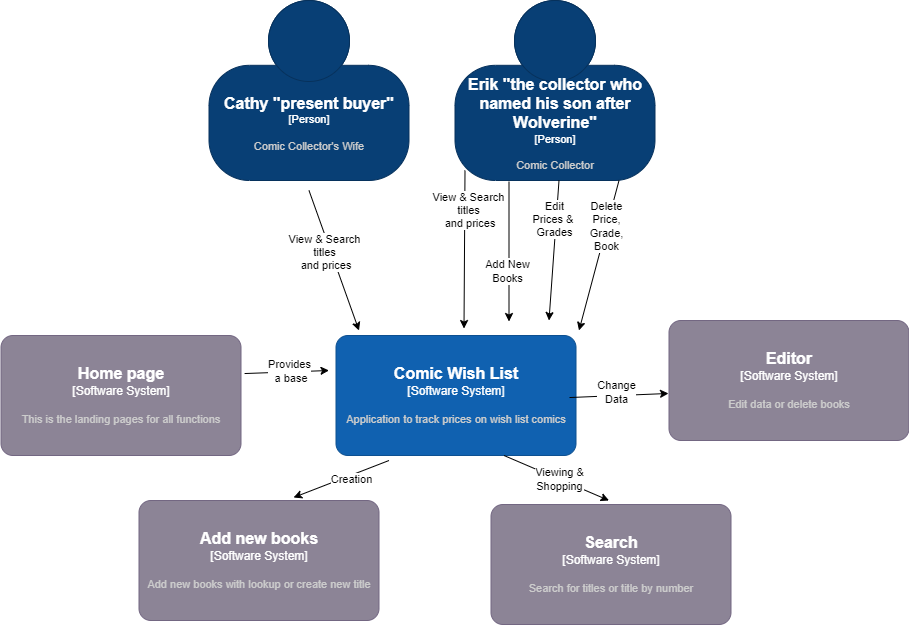

The diagram above was exported from draw.io. Its source (the exported page's mxGraphModel, read from the mxfile embedded in the PNG):
<mxGraphModel dx="2268.5" dy="1043" grid="1" gridSize="10" guides="1" tooltips="1" connect="1" arrows="1" fold="1" page="1" pageScale="0.75" pageWidth="850" pageHeight="1100" math="0" shadow="0">
  <root>
    <mxCell id="0" />
    <mxCell id="1" parent="0" />
    <object placeholders="1" c4Name="Erik &quot;the collector who named his son after Wolverine&quot;" c4Type="Person" c4Description="Comic Collector" label="&lt;font style=&quot;font-size: 16px&quot;&gt;&lt;b&gt;%c4Name%&lt;/b&gt;&lt;/font&gt;&lt;div&gt;[%c4Type%]&lt;/div&gt;&lt;br&gt;&lt;div&gt;&lt;font style=&quot;font-size: 11px&quot;&gt;&lt;font color=&quot;#cccccc&quot;&gt;%c4Description%&lt;/font&gt;&lt;/div&gt;" id="4lR8xqL_QnW4RMrBaXUa-1">
      <mxCell style="html=1;fontSize=11;dashed=0;whiteSpace=wrap;fillColor=#083F75;strokeColor=#06315C;fontColor=#ffffff;shape=mxgraph.c4.person2;align=center;metaEdit=1;points=[[0.5,0,0],[1,0.5,0],[1,0.75,0],[0.75,1,0],[0.5,1,0],[0.25,1,0],[0,0.75,0],[0,0.5,0]];resizable=0;" parent="1" vertex="1">
        <mxGeometry x="-6" y="50" width="200" height="180" as="geometry" />
      </mxCell>
    </object>
    <object placeholders="1" c4Name="Comic Wish List" c4Type="Software System" c4Description="Application to track prices on wish list comics" label="&lt;font style=&quot;font-size: 16px&quot;&gt;&lt;b&gt;%c4Name%&lt;/b&gt;&lt;/font&gt;&lt;div&gt;[%c4Type%]&lt;/div&gt;&lt;br&gt;&lt;div&gt;&lt;font style=&quot;font-size: 11px&quot;&gt;&lt;font color=&quot;#cccccc&quot;&gt;%c4Description%&lt;/font&gt;&lt;/div&gt;" id="4lR8xqL_QnW4RMrBaXUa-8">
      <mxCell style="rounded=1;whiteSpace=wrap;html=1;labelBackgroundColor=none;fillColor=#1061B0;fontColor=#ffffff;align=center;arcSize=10;strokeColor=#0D5091;metaEdit=1;resizable=0;points=[[0.25,0,0],[0.5,0,0],[0.75,0,0],[1,0.25,0],[1,0.5,0],[1,0.75,0],[0.75,1,0],[0.5,1,0],[0.25,1,0],[0,0.75,0],[0,0.5,0],[0,0.25,0]];" parent="1" vertex="1">
        <mxGeometry x="-125" y="385" width="240" height="120" as="geometry" />
      </mxCell>
    </object>
    <object placeholders="1" c4Name="Cathy &quot;present buyer&quot;" c4Type="Person" c4Description="Comic Collector's Wife" label="&lt;font style=&quot;font-size: 16px&quot;&gt;&lt;b&gt;%c4Name%&lt;/b&gt;&lt;/font&gt;&lt;div&gt;[%c4Type%]&lt;/div&gt;&lt;br&gt;&lt;div&gt;&lt;font style=&quot;font-size: 11px&quot;&gt;&lt;font color=&quot;#cccccc&quot;&gt;%c4Description%&lt;/font&gt;&lt;/div&gt;" id="xW0ciX3K_bdWLtZVtlvk-1">
      <mxCell style="html=1;fontSize=11;dashed=0;whiteSpace=wrap;fillColor=#083F75;strokeColor=#06315C;fontColor=#ffffff;shape=mxgraph.c4.person2;align=center;metaEdit=1;points=[[0.5,0,0],[1,0.5,0],[1,0.75,0],[0.75,1,0],[0.5,1,0],[0.25,1,0],[0,0.75,0],[0,0.5,0]];resizable=0;" parent="1" vertex="1">
        <mxGeometry x="-252" y="50" width="200" height="180" as="geometry" />
      </mxCell>
    </object>
    <mxCell id="xW0ciX3K_bdWLtZVtlvk-4" value="" style="endArrow=classic;html=1;rounded=0;" parent="1" edge="1">
      <mxGeometry width="50" height="50" relative="1" as="geometry">
        <mxPoint x="-152" y="240" as="sourcePoint" />
        <mxPoint x="-102" y="380" as="targetPoint" />
      </mxGeometry>
    </mxCell>
    <mxCell id="xW0ciX3K_bdWLtZVtlvk-8" value="View &amp;amp; Search&lt;div&gt;titles&lt;div&gt;&amp;nbsp;and prices&lt;/div&gt;&lt;/div&gt;" style="edgeLabel;html=1;align=center;verticalAlign=middle;resizable=0;points=[];" parent="xW0ciX3K_bdWLtZVtlvk-4" vertex="1" connectable="0">
      <mxGeometry x="-0.1571" y="-7" relative="1" as="geometry">
        <mxPoint as="offset" />
      </mxGeometry>
    </mxCell>
    <mxCell id="xW0ciX3K_bdWLtZVtlvk-5" value="" style="endArrow=classic;html=1;rounded=0;" parent="1" edge="1">
      <mxGeometry width="50" height="50" relative="1" as="geometry">
        <mxPoint x="98" y="230" as="sourcePoint" />
        <mxPoint x="88" y="370" as="targetPoint" />
      </mxGeometry>
    </mxCell>
    <mxCell id="xW0ciX3K_bdWLtZVtlvk-10" value="Edit&lt;div&gt;Prices &amp;amp;&amp;nbsp;&lt;/div&gt;&lt;div&gt;Grades&lt;/div&gt;" style="edgeLabel;html=1;align=center;verticalAlign=middle;resizable=0;points=[];" parent="xW0ciX3K_bdWLtZVtlvk-5" vertex="1" connectable="0">
      <mxGeometry x="-0.4429" y="-2" relative="1" as="geometry">
        <mxPoint as="offset" />
      </mxGeometry>
    </mxCell>
    <mxCell id="xW0ciX3K_bdWLtZVtlvk-6" value="" style="endArrow=classic;html=1;rounded=0;" parent="1" edge="1">
      <mxGeometry width="50" height="50" relative="1" as="geometry">
        <mxPoint x="48" y="231" as="sourcePoint" />
        <mxPoint x="48" y="371" as="targetPoint" />
      </mxGeometry>
    </mxCell>
    <mxCell id="xW0ciX3K_bdWLtZVtlvk-9" value="Add New&lt;div&gt;Books&lt;/div&gt;" style="edgeLabel;html=1;align=center;verticalAlign=middle;resizable=0;points=[];" parent="xW0ciX3K_bdWLtZVtlvk-6" vertex="1" connectable="0">
      <mxGeometry x="-0.3429" y="-2" relative="1" as="geometry">
        <mxPoint y="43" as="offset" />
      </mxGeometry>
    </mxCell>
    <mxCell id="xW0ciX3K_bdWLtZVtlvk-7" value="" style="endArrow=classic;html=1;rounded=0;" parent="1" edge="1">
      <mxGeometry width="50" height="50" relative="1" as="geometry">
        <mxPoint x="158" y="230" as="sourcePoint" />
        <mxPoint x="118" y="380" as="targetPoint" />
      </mxGeometry>
    </mxCell>
    <mxCell id="xW0ciX3K_bdWLtZVtlvk-11" value="Delete&lt;div&gt;Price,&lt;/div&gt;&lt;div&gt;Grade,&lt;/div&gt;&lt;div&gt;Book&lt;/div&gt;" style="edgeLabel;html=1;align=center;verticalAlign=middle;resizable=0;points=[];" parent="xW0ciX3K_bdWLtZVtlvk-7" vertex="1" connectable="0">
      <mxGeometry x="-0.4" y="-1" relative="1" as="geometry">
        <mxPoint as="offset" />
      </mxGeometry>
    </mxCell>
    <mxCell id="xW0ciX3K_bdWLtZVtlvk-12" value="" style="endArrow=classic;html=1;rounded=0;entryX=0.625;entryY=-0.058;entryDx=0;entryDy=0;entryPerimeter=0;" parent="1" edge="1">
      <mxGeometry width="50" height="50" relative="1" as="geometry">
        <mxPoint x="4" y="220" as="sourcePoint" />
        <mxPoint x="3" y="378.03999999999996" as="targetPoint" />
      </mxGeometry>
    </mxCell>
    <mxCell id="xW0ciX3K_bdWLtZVtlvk-13" value="View &amp;amp; Search&lt;div&gt;titles&lt;div&gt;&amp;nbsp;and prices&lt;/div&gt;&lt;/div&gt;" style="edgeLabel;html=1;align=center;verticalAlign=middle;resizable=0;points=[];" parent="xW0ciX3K_bdWLtZVtlvk-12" vertex="1" connectable="0">
      <mxGeometry x="-0.1571" y="-7" relative="1" as="geometry">
        <mxPoint x="10" y="-27" as="offset" />
      </mxGeometry>
    </mxCell>
    <object placeholders="1" c4Name="Home page" c4Type="Software System" c4Description="This is the landing pages for all functions" label="&lt;font style=&quot;font-size: 16px&quot;&gt;&lt;b&gt;%c4Name%&lt;/b&gt;&lt;/font&gt;&lt;div&gt;[%c4Type%]&lt;/div&gt;&lt;br&gt;&lt;div&gt;&lt;font style=&quot;font-size: 11px&quot;&gt;&lt;font color=&quot;#cccccc&quot;&gt;%c4Description%&lt;/font&gt;&lt;/div&gt;" id="xW0ciX3K_bdWLtZVtlvk-17">
      <mxCell style="rounded=1;whiteSpace=wrap;html=1;labelBackgroundColor=none;fillColor=#8C8496;fontColor=#ffffff;align=center;arcSize=10;strokeColor=#736782;metaEdit=1;resizable=0;points=[[0.25,0,0],[0.5,0,0],[0.75,0,0],[1,0.25,0],[1,0.5,0],[1,0.75,0],[0.75,1,0],[0.5,1,0],[0.25,1,0],[0,0.75,0],[0,0.5,0],[0,0.25,0]];" parent="1" vertex="1">
        <mxGeometry x="-460" y="385" width="240" height="120" as="geometry" />
      </mxCell>
    </object>
    <object placeholders="1" c4Name="Add new books" c4Type="Software System" c4Description="Add new books with lookup or create new title" label="&lt;font style=&quot;font-size: 16px&quot;&gt;&lt;b&gt;%c4Name%&lt;/b&gt;&lt;/font&gt;&lt;div&gt;[%c4Type%]&lt;/div&gt;&lt;br&gt;&lt;div&gt;&lt;font style=&quot;font-size: 11px&quot;&gt;&lt;font color=&quot;#cccccc&quot;&gt;%c4Description%&lt;/font&gt;&lt;/div&gt;" id="xW0ciX3K_bdWLtZVtlvk-18">
      <mxCell style="rounded=1;whiteSpace=wrap;html=1;labelBackgroundColor=none;fillColor=#8C8496;fontColor=#ffffff;align=center;arcSize=10;strokeColor=#736782;metaEdit=1;resizable=0;points=[[0.25,0,0],[0.5,0,0],[0.75,0,0],[1,0.25,0],[1,0.5,0],[1,0.75,0],[0.75,1,0],[0.5,1,0],[0.25,1,0],[0,0.75,0],[0,0.5,0],[0,0.25,0]];" parent="1" vertex="1">
        <mxGeometry x="-322" y="550" width="240" height="120" as="geometry" />
      </mxCell>
    </object>
    <object placeholders="1" c4Name="Search" c4Type="Software System" c4Description="Search for titles or title by number" label="&lt;font style=&quot;font-size: 16px&quot;&gt;&lt;b&gt;%c4Name%&lt;/b&gt;&lt;/font&gt;&lt;div&gt;[%c4Type%]&lt;/div&gt;&lt;br&gt;&lt;div&gt;&lt;font style=&quot;font-size: 11px&quot;&gt;&lt;font color=&quot;#cccccc&quot;&gt;%c4Description%&lt;/font&gt;&lt;/div&gt;" id="xW0ciX3K_bdWLtZVtlvk-25">
      <mxCell style="rounded=1;whiteSpace=wrap;html=1;labelBackgroundColor=none;fillColor=#8C8496;fontColor=#ffffff;align=center;arcSize=10;strokeColor=#736782;metaEdit=1;resizable=0;points=[[0.25,0,0],[0.5,0,0],[0.75,0,0],[1,0.25,0],[1,0.5,0],[1,0.75,0],[0.75,1,0],[0.5,1,0],[0.25,1,0],[0,0.75,0],[0,0.5,0],[0,0.25,0]];" parent="1" vertex="1">
        <mxGeometry x="30" y="554" width="240" height="120" as="geometry" />
      </mxCell>
    </object>
    <mxCell id="xW0ciX3K_bdWLtZVtlvk-26" value="" style="endArrow=classic;html=1;rounded=0;entryX=-0.002;entryY=0.608;entryDx=0;entryDy=0;entryPerimeter=0;exitX=0.973;exitY=0.517;exitDx=0;exitDy=0;exitPerimeter=0;" parent="1" source="4lR8xqL_QnW4RMrBaXUa-8" target="xW0ciX3K_bdWLtZVtlvk-19" edge="1">
      <mxGeometry width="50" height="50" relative="1" as="geometry">
        <mxPoint x="18" y="540" as="sourcePoint" />
        <mxPoint x="68" y="490" as="targetPoint" />
      </mxGeometry>
    </mxCell>
    <mxCell id="xW0ciX3K_bdWLtZVtlvk-31" value="Change&lt;div&gt;Data&lt;/div&gt;" style="edgeLabel;html=1;align=center;verticalAlign=middle;resizable=0;points=[];" parent="xW0ciX3K_bdWLtZVtlvk-26" vertex="1" connectable="0">
      <mxGeometry x="-0.0475" y="4" relative="1" as="geometry">
        <mxPoint as="offset" />
      </mxGeometry>
    </mxCell>
    <mxCell id="xW0ciX3K_bdWLtZVtlvk-27" value="" style="endArrow=classic;html=1;rounded=0;entryX=0.644;entryY=-0.025;entryDx=0;entryDy=0;entryPerimeter=0;" parent="1" target="xW0ciX3K_bdWLtZVtlvk-18" edge="1">
      <mxGeometry width="50" height="50" relative="1" as="geometry">
        <mxPoint x="-72" y="510" as="sourcePoint" />
        <mxPoint x="68" y="490" as="targetPoint" />
      </mxGeometry>
    </mxCell>
    <mxCell id="xW0ciX3K_bdWLtZVtlvk-30" value="Creation" style="edgeLabel;html=1;align=center;verticalAlign=middle;resizable=0;points=[];" parent="xW0ciX3K_bdWLtZVtlvk-27" vertex="1" connectable="0">
      <mxGeometry x="-0.1827" y="4" relative="1" as="geometry">
        <mxPoint as="offset" />
      </mxGeometry>
    </mxCell>
    <mxCell id="xW0ciX3K_bdWLtZVtlvk-28" value="" style="endArrow=classic;html=1;rounded=0;exitX=1.015;exitY=0.317;exitDx=0;exitDy=0;exitPerimeter=0;" parent="1" source="xW0ciX3K_bdWLtZVtlvk-17" edge="1">
      <mxGeometry width="50" height="50" relative="1" as="geometry">
        <mxPoint x="-182" y="420" as="sourcePoint" />
        <mxPoint x="-132" y="420" as="targetPoint" />
      </mxGeometry>
    </mxCell>
    <mxCell id="xW0ciX3K_bdWLtZVtlvk-29" value="Provides&lt;div&gt;&amp;nbsp;a base&lt;/div&gt;" style="edgeLabel;html=1;align=center;verticalAlign=middle;resizable=0;points=[];" parent="xW0ciX3K_bdWLtZVtlvk-28" vertex="1" connectable="0">
      <mxGeometry x="0.321" y="-1" relative="1" as="geometry">
        <mxPoint x="-12" y="-2" as="offset" />
      </mxGeometry>
    </mxCell>
    <object placeholders="1" c4Name="Editor" c4Type="Software System" c4Description="Edit data or delete books" label="&lt;font style=&quot;font-size: 16px&quot;&gt;&lt;b&gt;%c4Name%&lt;/b&gt;&lt;/font&gt;&lt;div&gt;[%c4Type%]&lt;/div&gt;&lt;br&gt;&lt;div&gt;&lt;font style=&quot;font-size: 11px&quot;&gt;&lt;font color=&quot;#cccccc&quot;&gt;%c4Description%&lt;/font&gt;&lt;/div&gt;" id="xW0ciX3K_bdWLtZVtlvk-19">
      <mxCell style="rounded=1;whiteSpace=wrap;html=1;labelBackgroundColor=none;fillColor=#8C8496;fontColor=#ffffff;align=center;arcSize=10;strokeColor=#736782;metaEdit=1;resizable=0;points=[[0.25,0,0],[0.5,0,0],[0.75,0,0],[1,0.25,0],[1,0.5,0],[1,0.75,0],[0.75,1,0],[0.5,1,0],[0.25,1,0],[0,0.75,0],[0,0.5,0],[0,0.25,0]];" parent="1" vertex="1">
        <mxGeometry x="208" y="370" width="240" height="120" as="geometry" />
      </mxCell>
    </object>
    <mxCell id="xW0ciX3K_bdWLtZVtlvk-32" value="" style="endArrow=classic;html=1;rounded=0;" parent="1" edge="1">
      <mxGeometry width="50" height="50" relative="1" as="geometry">
        <mxPoint x="43" y="505" as="sourcePoint" />
        <mxPoint x="148" y="550" as="targetPoint" />
      </mxGeometry>
    </mxCell>
    <mxCell id="xW0ciX3K_bdWLtZVtlvk-33" value="Viewing &amp;amp;&lt;div&gt;Shopping&lt;/div&gt;" style="edgeLabel;html=1;align=center;verticalAlign=middle;resizable=0;points=[];" parent="xW0ciX3K_bdWLtZVtlvk-32" vertex="1" connectable="0">
      <mxGeometry x="-0.1827" y="4" relative="1" as="geometry">
        <mxPoint x="10" y="9" as="offset" />
      </mxGeometry>
    </mxCell>
  </root>
</mxGraphModel>